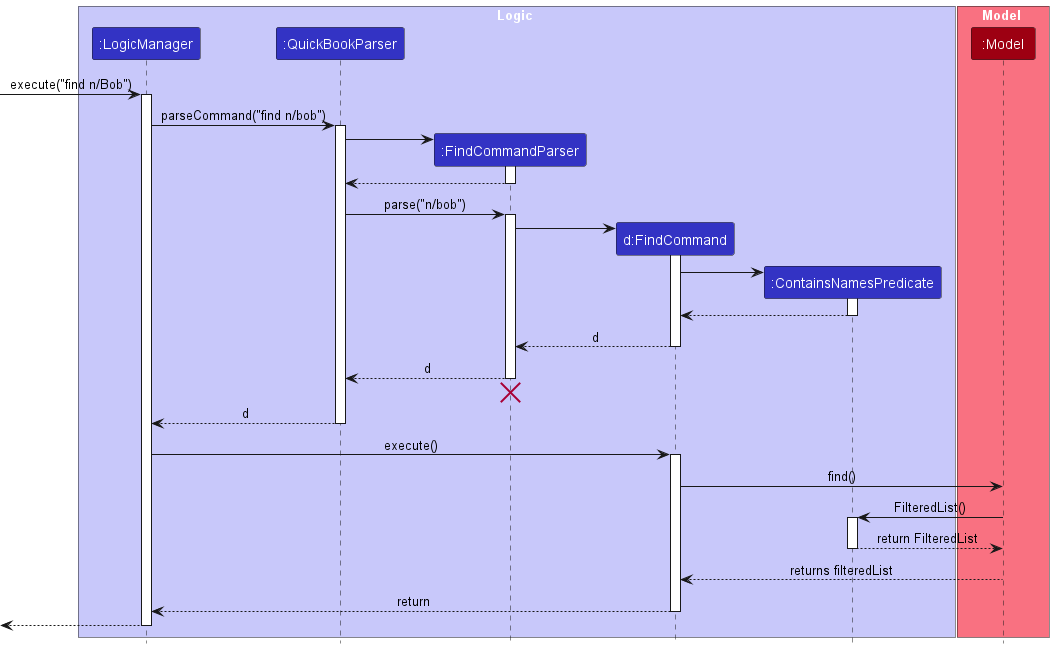

The diagram above was rendered by PlantUML. Its source (embedded in the PNG):
@startuml
!include style.puml

box Logic LOGIC_COLOR_T1
participant ":LogicManager" as LogicManager LOGIC_COLOR
participant ":QuickBookParser" as QuickBookParser LOGIC_COLOR
participant ":FindCommandParser" as FindCommandParser LOGIC_COLOR
participant "d:FindCommand" as FindCommand LOGIC_COLOR
participant ":ContainsNamesPredicate" as ContainsNamesPredicate LOGIC_COLOR
end box

box Model MODEL_COLOR_T1
participant ":Model" as Model MODEL_COLOR
end box

[-> LogicManager : execute("find n/Bob")
activate LogicManager

LogicManager -> QuickBookParser : parseCommand("find n/bob")
activate QuickBookParser

create FindCommandParser
QuickBookParser -> FindCommandParser
activate FindCommandParser

FindCommandParser --> QuickBookParser
deactivate FindCommandParser

QuickBookParser -> FindCommandParser : parse("n/bob")
activate FindCommandParser

create FindCommand
FindCommandParser -> FindCommand
activate FindCommand
create ContainsNamesPredicate

FindCommand -> ContainsNamesPredicate
activate ContainsNamesPredicate
ContainsNamesPredicate --> FindCommand
deactivate ContainsNamesPredicate

FindCommand --> FindCommandParser : d
deactivate FindCommand

FindCommandParser --> QuickBookParser : d
deactivate FindCommandParser
'Hidden arrow to position the destroy marker below the end of the activation bar.
FindCommandParser -[hidden]-> QuickBookParser
destroy FindCommandParser

QuickBookParser --> LogicManager : d
deactivate QuickBookParser

LogicManager -> FindCommand : execute()
activate FindCommand
FindCommand -> Model : find()
Model -> ContainsNamesPredicate: FilteredList()
activate ContainsNamesPredicate
ContainsNamesPredicate --> Model: return FilteredList
deactivate ContainsNamesPredicate

Model --> FindCommand: returns filteredList


FindCommand --> LogicManager : return
deactivate FindCommand

[<--LogicManager
deactivate LogicManager
@enduml